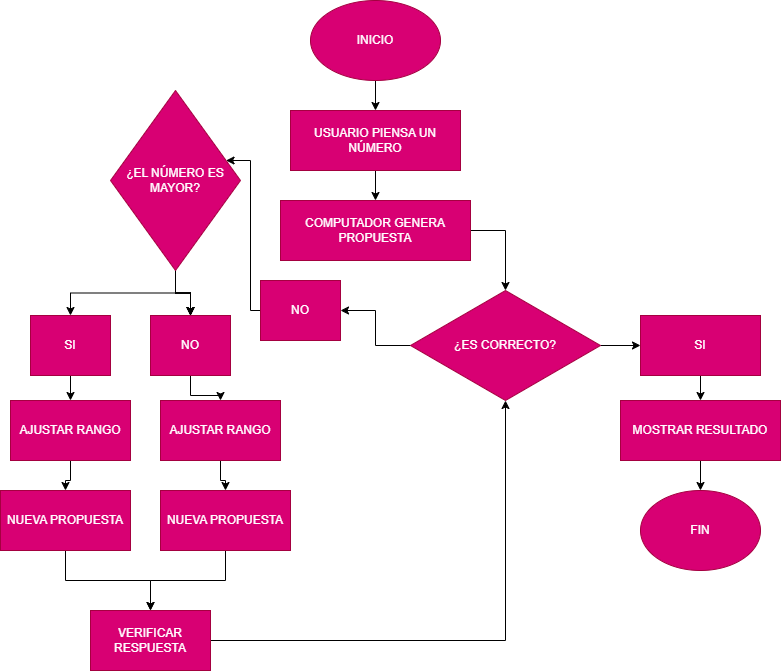

The diagram above was exported from draw.io. Its source (the exported page's mxGraphModel, read from the mxfile embedded in the PNG):
<mxGraphModel dx="1857" dy="658" grid="1" gridSize="10" guides="1" tooltips="1" connect="1" arrows="1" fold="1" page="1" pageScale="1" pageWidth="827" pageHeight="1169" math="0" shadow="0">
  <root>
    <mxCell id="0" />
    <mxCell id="1" parent="0" />
    <mxCell id="quV2lqLve4aXozGWcdZl-30" edge="1" parent="1" source="quV2lqLve4aXozGWcdZl-28" style="edgeStyle=orthogonalEdgeStyle;rounded=0;orthogonalLoop=1;jettySize=auto;html=1;" target="quV2lqLve4aXozGWcdZl-29" value="">
      <mxGeometry relative="1" as="geometry" />
    </mxCell>
    <mxCell id="quV2lqLve4aXozGWcdZl-28" parent="1" style="ellipse;whiteSpace=wrap;html=1;fillColor=#d80073;strokeColor=#A50040;fontColor=#ffffff;" value="INICIO" vertex="1">
      <mxGeometry height="80" width="130" x="270" y="20" as="geometry" />
    </mxCell>
    <mxCell id="quV2lqLve4aXozGWcdZl-34" edge="1" parent="1" source="quV2lqLve4aXozGWcdZl-29" style="edgeStyle=orthogonalEdgeStyle;rounded=0;orthogonalLoop=1;jettySize=auto;html=1;" target="quV2lqLve4aXozGWcdZl-33" value="">
      <mxGeometry relative="1" as="geometry" />
    </mxCell>
    <mxCell id="quV2lqLve4aXozGWcdZl-29" parent="1" style="whiteSpace=wrap;html=1;fillColor=#d80073;strokeColor=#A50040;fontColor=#ffffff;" value="USUARIO PIENSA UN NÚMERO" vertex="1">
      <mxGeometry height="60" width="170" x="250" y="130" as="geometry" />
    </mxCell>
    <mxCell id="quV2lqLve4aXozGWcdZl-38" edge="1" parent="1" source="quV2lqLve4aXozGWcdZl-33" style="edgeStyle=orthogonalEdgeStyle;rounded=0;orthogonalLoop=1;jettySize=auto;html=1;" target="quV2lqLve4aXozGWcdZl-37" value="">
      <mxGeometry relative="1" as="geometry">
        <Array as="points">
          <mxPoint x="465" y="250" />
        </Array>
      </mxGeometry>
    </mxCell>
    <mxCell id="quV2lqLve4aXozGWcdZl-33" parent="1" style="whiteSpace=wrap;html=1;fillColor=#d80073;strokeColor=#A50040;fontColor=#ffffff;" value="COMPUTADOR GENERA PROPUESTA" vertex="1">
      <mxGeometry height="60" width="190" x="240" y="220" as="geometry" />
    </mxCell>
    <mxCell id="quV2lqLve4aXozGWcdZl-40" edge="1" parent="1" source="quV2lqLve4aXozGWcdZl-37" style="edgeStyle=orthogonalEdgeStyle;rounded=0;orthogonalLoop=1;jettySize=auto;html=1;" target="quV2lqLve4aXozGWcdZl-39" value="">
      <mxGeometry relative="1" as="geometry" />
    </mxCell>
    <mxCell id="quV2lqLve4aXozGWcdZl-84" edge="1" parent="1" source="quV2lqLve4aXozGWcdZl-37" style="edgeStyle=orthogonalEdgeStyle;rounded=0;orthogonalLoop=1;jettySize=auto;html=1;" target="quV2lqLve4aXozGWcdZl-83" value="">
      <mxGeometry relative="1" as="geometry" />
    </mxCell>
    <mxCell id="quV2lqLve4aXozGWcdZl-37" parent="1" style="rhombus;whiteSpace=wrap;html=1;fillColor=#d80073;strokeColor=#A50040;fontColor=#ffffff;" value="¿ES CORRECTO?" vertex="1">
      <mxGeometry height="110" width="190" x="370" y="310" as="geometry" />
    </mxCell>
    <mxCell id="quV2lqLve4aXozGWcdZl-42" edge="1" parent="1" source="quV2lqLve4aXozGWcdZl-39" style="edgeStyle=orthogonalEdgeStyle;rounded=0;orthogonalLoop=1;jettySize=auto;html=1;" target="quV2lqLve4aXozGWcdZl-41" value="">
      <mxGeometry relative="1" as="geometry">
        <Array as="points">
          <mxPoint x="210" y="180" />
        </Array>
      </mxGeometry>
    </mxCell>
    <mxCell id="quV2lqLve4aXozGWcdZl-39" parent="1" style="whiteSpace=wrap;html=1;fillColor=#d80073;strokeColor=#A50040;fontColor=#ffffff;" value="NO" vertex="1">
      <mxGeometry height="60" width="80" x="220" y="300" as="geometry" />
    </mxCell>
    <mxCell id="quV2lqLve4aXozGWcdZl-47" edge="1" parent="1" source="quV2lqLve4aXozGWcdZl-41" style="edgeStyle=orthogonalEdgeStyle;rounded=0;orthogonalLoop=1;jettySize=auto;html=1;" target="quV2lqLve4aXozGWcdZl-46" value="">
      <mxGeometry relative="1" as="geometry" />
    </mxCell>
    <mxCell id="quV2lqLve4aXozGWcdZl-48" edge="1" parent="1" source="quV2lqLve4aXozGWcdZl-41" style="edgeStyle=orthogonalEdgeStyle;rounded=0;orthogonalLoop=1;jettySize=auto;html=1;" target="quV2lqLve4aXozGWcdZl-46" value="">
      <mxGeometry relative="1" as="geometry" />
    </mxCell>
    <mxCell id="quV2lqLve4aXozGWcdZl-49" edge="1" parent="1" source="quV2lqLve4aXozGWcdZl-41" style="edgeStyle=orthogonalEdgeStyle;rounded=0;orthogonalLoop=1;jettySize=auto;html=1;" target="quV2lqLve4aXozGWcdZl-46" value="">
      <mxGeometry relative="1" as="geometry" />
    </mxCell>
    <mxCell id="quV2lqLve4aXozGWcdZl-50" edge="1" parent="1" source="quV2lqLve4aXozGWcdZl-41" style="edgeStyle=orthogonalEdgeStyle;rounded=0;orthogonalLoop=1;jettySize=auto;html=1;" target="quV2lqLve4aXozGWcdZl-46" value="">
      <mxGeometry relative="1" as="geometry" />
    </mxCell>
    <mxCell id="quV2lqLve4aXozGWcdZl-51" edge="1" parent="1" source="quV2lqLve4aXozGWcdZl-41" style="edgeStyle=orthogonalEdgeStyle;rounded=0;orthogonalLoop=1;jettySize=auto;html=1;" target="quV2lqLve4aXozGWcdZl-46" value="">
      <mxGeometry relative="1" as="geometry" />
    </mxCell>
    <mxCell id="quV2lqLve4aXozGWcdZl-53" edge="1" parent="1" source="quV2lqLve4aXozGWcdZl-41" style="edgeStyle=orthogonalEdgeStyle;rounded=0;orthogonalLoop=1;jettySize=auto;html=1;" target="quV2lqLve4aXozGWcdZl-52" value="">
      <mxGeometry relative="1" as="geometry" />
    </mxCell>
    <mxCell id="quV2lqLve4aXozGWcdZl-41" parent="1" style="rhombus;whiteSpace=wrap;html=1;fillColor=#d80073;strokeColor=#A50040;fontColor=#ffffff;" value="¿EL NÚMERO ES MAYOR?" vertex="1">
      <mxGeometry height="180" width="130" x="70" y="110" as="geometry" />
    </mxCell>
    <mxCell id="quV2lqLve4aXozGWcdZl-58" edge="1" parent="1" source="quV2lqLve4aXozGWcdZl-46" style="edgeStyle=orthogonalEdgeStyle;rounded=0;orthogonalLoop=1;jettySize=auto;html=1;" target="quV2lqLve4aXozGWcdZl-57" value="">
      <mxGeometry relative="1" as="geometry" />
    </mxCell>
    <mxCell id="quV2lqLve4aXozGWcdZl-46" parent="1" style="whiteSpace=wrap;html=1;fillColor=#d80073;strokeColor=#A50040;fontColor=#ffffff;" value="NO" vertex="1">
      <mxGeometry height="60" width="80" x="110" y="335" as="geometry" />
    </mxCell>
    <mxCell id="quV2lqLve4aXozGWcdZl-56" edge="1" parent="1" source="quV2lqLve4aXozGWcdZl-52" style="edgeStyle=orthogonalEdgeStyle;rounded=0;orthogonalLoop=1;jettySize=auto;html=1;" target="quV2lqLve4aXozGWcdZl-55" value="">
      <mxGeometry relative="1" as="geometry" />
    </mxCell>
    <mxCell id="quV2lqLve4aXozGWcdZl-52" parent="1" style="whiteSpace=wrap;html=1;fillColor=#d80073;strokeColor=#A50040;fontColor=#ffffff;" value="SI" vertex="1">
      <mxGeometry height="60" width="80" x="-10" y="335" as="geometry" />
    </mxCell>
    <mxCell id="quV2lqLve4aXozGWcdZl-60" edge="1" parent="1" source="quV2lqLve4aXozGWcdZl-55" style="edgeStyle=orthogonalEdgeStyle;rounded=0;orthogonalLoop=1;jettySize=auto;html=1;" target="quV2lqLve4aXozGWcdZl-59" value="">
      <mxGeometry relative="1" as="geometry" />
    </mxCell>
    <mxCell id="quV2lqLve4aXozGWcdZl-55" parent="1" style="whiteSpace=wrap;html=1;fillColor=#d80073;strokeColor=#A50040;fontColor=#ffffff;" value="AJUSTAR RANGO" vertex="1">
      <mxGeometry height="60" width="120" x="-30" y="420" as="geometry" />
    </mxCell>
    <mxCell id="quV2lqLve4aXozGWcdZl-62" edge="1" parent="1" source="quV2lqLve4aXozGWcdZl-57" style="edgeStyle=orthogonalEdgeStyle;rounded=0;orthogonalLoop=1;jettySize=auto;html=1;" target="quV2lqLve4aXozGWcdZl-61" value="">
      <mxGeometry relative="1" as="geometry" />
    </mxCell>
    <mxCell id="quV2lqLve4aXozGWcdZl-57" parent="1" style="whiteSpace=wrap;html=1;fillColor=#d80073;strokeColor=#A50040;fontColor=#ffffff;" value="AJUSTAR RANGO" vertex="1">
      <mxGeometry height="60" width="120" x="120" y="420" as="geometry" />
    </mxCell>
    <mxCell id="quV2lqLve4aXozGWcdZl-64" edge="1" parent="1" source="quV2lqLve4aXozGWcdZl-59" style="edgeStyle=orthogonalEdgeStyle;rounded=0;orthogonalLoop=1;jettySize=auto;html=1;endArrow=classic;endFill=1;" target="quV2lqLve4aXozGWcdZl-63" value="">
      <mxGeometry relative="1" as="geometry" />
    </mxCell>
    <mxCell id="quV2lqLve4aXozGWcdZl-59" parent="1" style="whiteSpace=wrap;html=1;fillColor=#d80073;strokeColor=#A50040;fontColor=#ffffff;" value="NUEVA PROPUESTA" vertex="1">
      <mxGeometry height="60" width="130" x="-40" y="510" as="geometry" />
    </mxCell>
    <mxCell id="quV2lqLve4aXozGWcdZl-65" edge="1" parent="1" source="quV2lqLve4aXozGWcdZl-61" style="edgeStyle=orthogonalEdgeStyle;rounded=0;orthogonalLoop=1;jettySize=auto;html=1;" target="quV2lqLve4aXozGWcdZl-63" value="">
      <mxGeometry relative="1" as="geometry" />
    </mxCell>
    <mxCell id="quV2lqLve4aXozGWcdZl-61" parent="1" style="whiteSpace=wrap;html=1;fillColor=#d80073;strokeColor=#A50040;fontColor=#ffffff;" value="NUEVA PROPUESTA" vertex="1">
      <mxGeometry height="60" width="130" x="120" y="510" as="geometry" />
    </mxCell>
    <mxCell id="quV2lqLve4aXozGWcdZl-66" edge="1" parent="1" source="quV2lqLve4aXozGWcdZl-63" style="edgeStyle=orthogonalEdgeStyle;rounded=0;orthogonalLoop=1;jettySize=auto;html=1;entryX=0.5;entryY=1;entryDx=0;entryDy=0;" target="quV2lqLve4aXozGWcdZl-37">
      <mxGeometry relative="1" as="geometry" />
    </mxCell>
    <mxCell id="quV2lqLve4aXozGWcdZl-63" parent="1" style="whiteSpace=wrap;html=1;fillColor=#d80073;strokeColor=#A50040;fontColor=#ffffff;" value="VERIFICAR RESPUESTA" vertex="1">
      <mxGeometry height="60" width="120" x="50" y="630" as="geometry" />
    </mxCell>
    <mxCell id="quV2lqLve4aXozGWcdZl-86" edge="1" parent="1" source="quV2lqLve4aXozGWcdZl-83" style="edgeStyle=orthogonalEdgeStyle;rounded=0;orthogonalLoop=1;jettySize=auto;html=1;" target="quV2lqLve4aXozGWcdZl-85" value="">
      <mxGeometry relative="1" as="geometry" />
    </mxCell>
    <mxCell id="quV2lqLve4aXozGWcdZl-83" parent="1" style="whiteSpace=wrap;html=1;fillColor=#d80073;strokeColor=#A50040;fontColor=#ffffff;" value="SI" vertex="1">
      <mxGeometry height="60" width="120" x="600" y="335" as="geometry" />
    </mxCell>
    <mxCell id="quV2lqLve4aXozGWcdZl-88" edge="1" parent="1" source="quV2lqLve4aXozGWcdZl-85" style="edgeStyle=orthogonalEdgeStyle;rounded=0;orthogonalLoop=1;jettySize=auto;html=1;" target="quV2lqLve4aXozGWcdZl-87" value="">
      <mxGeometry relative="1" as="geometry" />
    </mxCell>
    <mxCell id="quV2lqLve4aXozGWcdZl-85" parent="1" style="whiteSpace=wrap;html=1;fillColor=#d80073;strokeColor=#A50040;fontColor=#ffffff;" value="MOSTRAR RESULTADO" vertex="1">
      <mxGeometry height="60" width="160" x="580" y="420" as="geometry" />
    </mxCell>
    <mxCell id="quV2lqLve4aXozGWcdZl-87" parent="1" style="ellipse;whiteSpace=wrap;html=1;fillColor=#d80073;strokeColor=#A50040;fontColor=#ffffff;" value="FIN" vertex="1">
      <mxGeometry height="80" width="120" x="600" y="510" as="geometry" />
    </mxCell>
  </root>
</mxGraphModel>